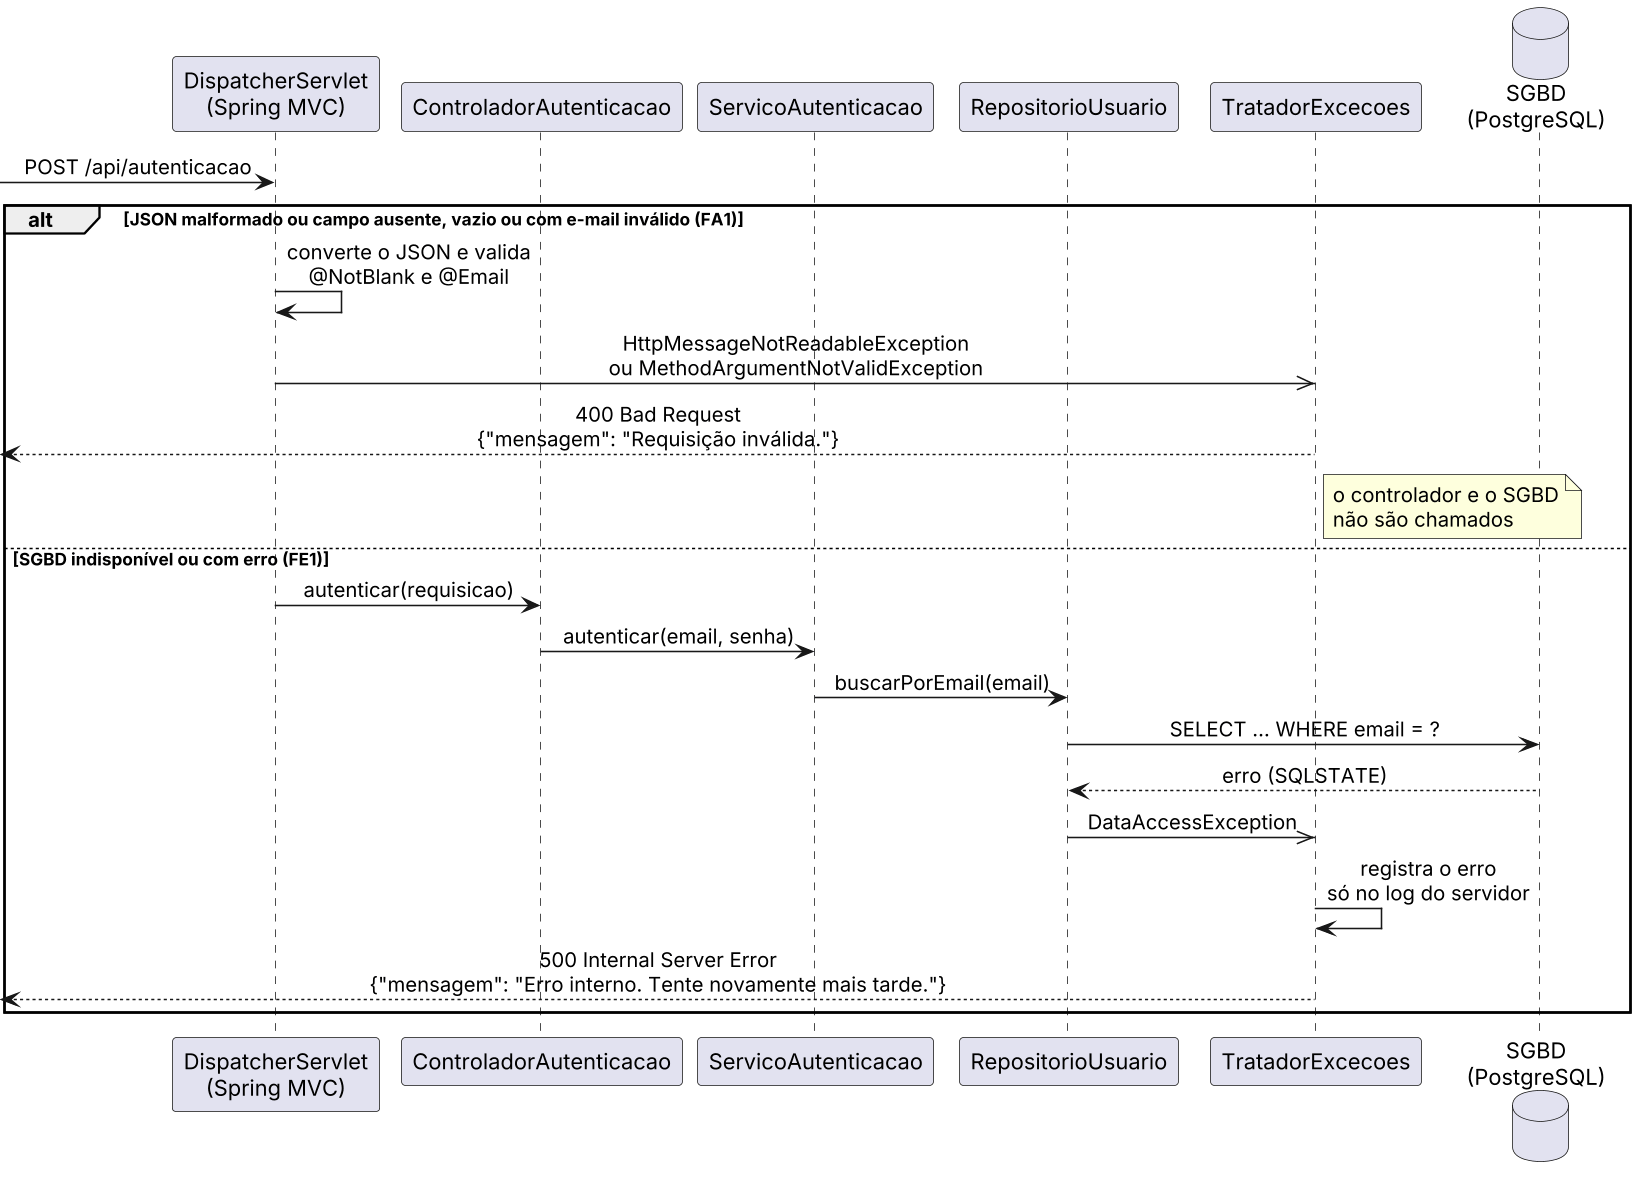

The diagram above was rendered by PlantUML. Its source (embedded in the PNG):
@startuml figura10_erros
skinparam backgroundColor white
skinparam shadowing false
skinparam dpi 150
skinparam defaultFontName Arial
skinparam sequenceMessageAlign center
participant "DispatcherServlet\n(Spring MVC)" as DS
participant "ControladorAutenticacao" as CTL
participant "ServicoAutenticacao" as SRV
participant "RepositorioUsuario" as REP
participant "TratadorExcecoes" as TRT
database "SGBD\n(PostgreSQL)" as BD
[-> DS : POST /api/autenticacao
alt JSON malformado ou campo ausente, vazio ou com e-mail inválido (FA1)
DS -> DS : converte o JSON e valida\n@NotBlank e @Email
DS ->> TRT : HttpMessageNotReadableException\nou MethodArgumentNotValidException
[<-- TRT : 400 Bad Request\n{"mensagem": "Requisição inválida."}
note right of TRT
o controlador e o SGBD
não são chamados
end note
else SGBD indisponível ou com erro (FE1)
DS -> CTL : autenticar(requisicao)
CTL -> SRV : autenticar(email, senha)
SRV -> REP : buscarPorEmail(email)
REP -> BD : SELECT ... WHERE email = ?
BD --> REP : erro (SQLSTATE)
REP ->> TRT : DataAccessException
TRT -> TRT : registra o erro\nsó no log do servidor
[<-- TRT : 500 Internal Server Error\n{"mensagem": "Erro interno. Tente novamente mais tarde."}
end
@enduml